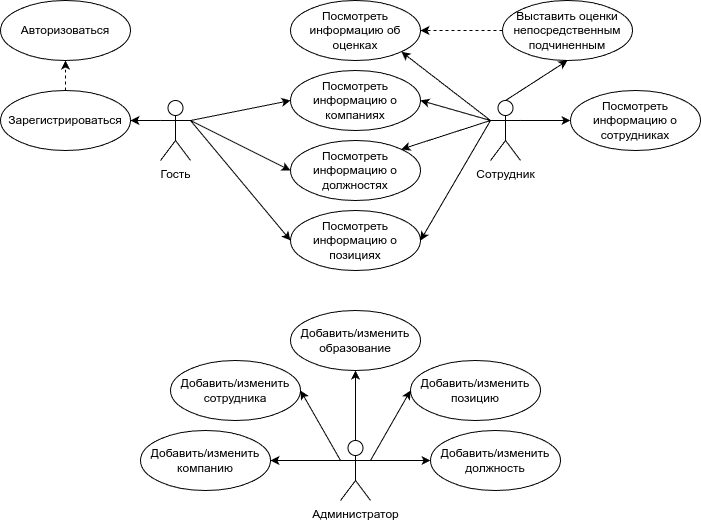

The diagram above was exported from draw.io. Its source (the exported page's mxGraphModel, read from the mxfile embedded in the PNG):
<mxGraphModel dx="798" dy="499" grid="1" gridSize="10" guides="1" tooltips="1" connect="1" arrows="1" fold="1" page="1" pageScale="1" pageWidth="827" pageHeight="1169" math="0" shadow="0">
  <root>
    <mxCell id="0" />
    <mxCell id="1" parent="0" />
    <mxCell id="1OsnAIPGyXoQE85s0FAL-3" value="" style="rounded=0;orthogonalLoop=1;jettySize=auto;html=1;exitX=0.5;exitY=0;exitDx=0;exitDy=0;exitPerimeter=0;entryX=0.5;entryY=1;entryDx=0;entryDy=0;" parent="1" source="1OsnAIPGyXoQE85s0FAL-1" target="1OsnAIPGyXoQE85s0FAL-2" edge="1">
      <mxGeometry relative="1" as="geometry" />
    </mxCell>
    <mxCell id="1OsnAIPGyXoQE85s0FAL-6" value="" style="rounded=0;orthogonalLoop=1;jettySize=auto;html=1;exitX=0;exitY=0.3333333333333333;exitDx=0;exitDy=0;exitPerimeter=0;entryX=1;entryY=1;entryDx=0;entryDy=0;" parent="1" source="1OsnAIPGyXoQE85s0FAL-1" target="1OsnAIPGyXoQE85s0FAL-5" edge="1">
      <mxGeometry relative="1" as="geometry" />
    </mxCell>
    <mxCell id="1OsnAIPGyXoQE85s0FAL-8" value="" style="rounded=0;orthogonalLoop=1;jettySize=auto;html=1;exitX=0;exitY=0.3333333333333333;exitDx=0;exitDy=0;exitPerimeter=0;entryX=1;entryY=0.5;entryDx=0;entryDy=0;" parent="1" source="1OsnAIPGyXoQE85s0FAL-1" target="1OsnAIPGyXoQE85s0FAL-7" edge="1">
      <mxGeometry relative="1" as="geometry" />
    </mxCell>
    <mxCell id="1OsnAIPGyXoQE85s0FAL-10" value="" style="rounded=0;orthogonalLoop=1;jettySize=auto;html=1;exitX=0;exitY=0.3333333333333333;exitDx=0;exitDy=0;exitPerimeter=0;entryX=1;entryY=0;entryDx=0;entryDy=0;" parent="1" source="1OsnAIPGyXoQE85s0FAL-1" target="1OsnAIPGyXoQE85s0FAL-9" edge="1">
      <mxGeometry relative="1" as="geometry" />
    </mxCell>
    <mxCell id="1OsnAIPGyXoQE85s0FAL-12" value="" style="rounded=0;orthogonalLoop=1;jettySize=auto;html=1;entryX=1;entryY=0.5;entryDx=0;entryDy=0;exitX=0;exitY=0.3333333333333333;exitDx=0;exitDy=0;exitPerimeter=0;" parent="1" source="1OsnAIPGyXoQE85s0FAL-1" target="1OsnAIPGyXoQE85s0FAL-11" edge="1">
      <mxGeometry relative="1" as="geometry" />
    </mxCell>
    <mxCell id="1OsnAIPGyXoQE85s0FAL-32" value="" style="rounded=0;orthogonalLoop=1;jettySize=auto;html=1;exitX=1;exitY=0.3333333333333333;exitDx=0;exitDy=0;exitPerimeter=0;entryX=0;entryY=0.5;entryDx=0;entryDy=0;" parent="1" source="1OsnAIPGyXoQE85s0FAL-1" target="1OsnAIPGyXoQE85s0FAL-31" edge="1">
      <mxGeometry relative="1" as="geometry" />
    </mxCell>
    <mxCell id="1OsnAIPGyXoQE85s0FAL-1" value="Сотрудник" style="shape=umlActor;verticalLabelPosition=bottom;verticalAlign=top;html=1;outlineConnect=0;" parent="1" vertex="1">
      <mxGeometry x="530" y="160" width="30" height="60" as="geometry" />
    </mxCell>
    <mxCell id="1OsnAIPGyXoQE85s0FAL-19" value="" style="edgeStyle=orthogonalEdgeStyle;rounded=0;orthogonalLoop=1;jettySize=auto;html=1;dashed=1;" parent="1" source="1OsnAIPGyXoQE85s0FAL-2" target="1OsnAIPGyXoQE85s0FAL-5" edge="1">
      <mxGeometry relative="1" as="geometry" />
    </mxCell>
    <mxCell id="1OsnAIPGyXoQE85s0FAL-2" value="Выставить оценки непосредственным подчиненным" style="ellipse;whiteSpace=wrap;html=1;fillColor=none;" parent="1" vertex="1">
      <mxGeometry x="542" y="60" width="130" height="60" as="geometry" />
    </mxCell>
    <mxCell id="1OsnAIPGyXoQE85s0FAL-5" value="Посмотреть информацию об оценках" style="ellipse;whiteSpace=wrap;html=1;fillColor=none;" parent="1" vertex="1">
      <mxGeometry x="330" y="60" width="130" height="60" as="geometry" />
    </mxCell>
    <mxCell id="1OsnAIPGyXoQE85s0FAL-7" value="Посмотреть информацию о компаниях" style="ellipse;whiteSpace=wrap;html=1;fillColor=none;" parent="1" vertex="1">
      <mxGeometry x="330" y="130" width="130" height="60" as="geometry" />
    </mxCell>
    <mxCell id="1OsnAIPGyXoQE85s0FAL-9" value="Посмотреть информацию о должностях" style="ellipse;whiteSpace=wrap;html=1;fillColor=none;" parent="1" vertex="1">
      <mxGeometry x="330" y="200" width="130" height="60" as="geometry" />
    </mxCell>
    <mxCell id="1OsnAIPGyXoQE85s0FAL-11" value="Посмотреть информацию о позициях" style="ellipse;whiteSpace=wrap;html=1;fillColor=none;" parent="1" vertex="1">
      <mxGeometry x="330" y="270" width="130" height="60" as="geometry" />
    </mxCell>
    <mxCell id="1OsnAIPGyXoQE85s0FAL-15" value="" style="rounded=0;orthogonalLoop=1;jettySize=auto;html=1;entryX=0;entryY=0.5;entryDx=0;entryDy=0;exitX=1;exitY=0.3333333333333333;exitDx=0;exitDy=0;exitPerimeter=0;" parent="1" source="1OsnAIPGyXoQE85s0FAL-13" target="1OsnAIPGyXoQE85s0FAL-7" edge="1">
      <mxGeometry relative="1" as="geometry" />
    </mxCell>
    <mxCell id="1OsnAIPGyXoQE85s0FAL-18" value="" style="rounded=0;orthogonalLoop=1;jettySize=auto;html=1;entryX=0;entryY=0.5;entryDx=0;entryDy=0;exitX=1;exitY=0.3333333333333333;exitDx=0;exitDy=0;exitPerimeter=0;" parent="1" source="1OsnAIPGyXoQE85s0FAL-13" target="1OsnAIPGyXoQE85s0FAL-11" edge="1">
      <mxGeometry relative="1" as="geometry" />
    </mxCell>
    <mxCell id="1OsnAIPGyXoQE85s0FAL-45" value="" style="rounded=0;orthogonalLoop=1;jettySize=auto;html=1;exitX=0;exitY=0.3333333333333333;exitDx=0;exitDy=0;exitPerimeter=0;" parent="1" source="1OsnAIPGyXoQE85s0FAL-13" target="1OsnAIPGyXoQE85s0FAL-44" edge="1">
      <mxGeometry relative="1" as="geometry" />
    </mxCell>
    <mxCell id="1OsnAIPGyXoQE85s0FAL-13" value="Гость" style="shape=umlActor;verticalLabelPosition=bottom;verticalAlign=top;html=1;outlineConnect=0;" parent="1" vertex="1">
      <mxGeometry x="200" y="160" width="30" height="60" as="geometry" />
    </mxCell>
    <mxCell id="1OsnAIPGyXoQE85s0FAL-35" value="" style="rounded=0;orthogonalLoop=1;jettySize=auto;html=1;exitX=0;exitY=0.3333333333333333;exitDx=0;exitDy=0;exitPerimeter=0;entryX=1;entryY=0.5;entryDx=0;entryDy=0;" parent="1" source="1OsnAIPGyXoQE85s0FAL-21" target="1OsnAIPGyXoQE85s0FAL-34" edge="1">
      <mxGeometry relative="1" as="geometry" />
    </mxCell>
    <mxCell id="1OsnAIPGyXoQE85s0FAL-37" value="" style="rounded=0;orthogonalLoop=1;jettySize=auto;html=1;exitX=0;exitY=0.3333333333333333;exitDx=0;exitDy=0;exitPerimeter=0;entryX=1;entryY=0.5;entryDx=0;entryDy=0;" parent="1" source="1OsnAIPGyXoQE85s0FAL-21" target="1OsnAIPGyXoQE85s0FAL-36" edge="1">
      <mxGeometry relative="1" as="geometry" />
    </mxCell>
    <mxCell id="1OsnAIPGyXoQE85s0FAL-39" value="" style="rounded=0;orthogonalLoop=1;jettySize=auto;html=1;exitX=1;exitY=0.3333333333333333;exitDx=0;exitDy=0;exitPerimeter=0;entryX=0;entryY=0.5;entryDx=0;entryDy=0;" parent="1" source="1OsnAIPGyXoQE85s0FAL-21" target="1OsnAIPGyXoQE85s0FAL-38" edge="1">
      <mxGeometry relative="1" as="geometry" />
    </mxCell>
    <mxCell id="1OsnAIPGyXoQE85s0FAL-49" value="" style="rounded=0;orthogonalLoop=1;jettySize=auto;html=1;" parent="1" source="1OsnAIPGyXoQE85s0FAL-21" target="1OsnAIPGyXoQE85s0FAL-48" edge="1">
      <mxGeometry relative="1" as="geometry" />
    </mxCell>
    <mxCell id="1OsnAIPGyXoQE85s0FAL-21" value="Администратор" style="shape=umlActor;verticalLabelPosition=bottom;verticalAlign=top;html=1;outlineConnect=0;" parent="1" vertex="1">
      <mxGeometry x="380" y="500" width="30" height="60" as="geometry" />
    </mxCell>
    <mxCell id="1OsnAIPGyXoQE85s0FAL-31" value="Посмотреть информацию о сотрудниках" style="ellipse;whiteSpace=wrap;html=1;fillColor=none;" parent="1" vertex="1">
      <mxGeometry x="610" y="150" width="130" height="60" as="geometry" />
    </mxCell>
    <mxCell id="1OsnAIPGyXoQE85s0FAL-34" value="Добавить/изменить сотрудника" style="ellipse;whiteSpace=wrap;html=1;fillColor=none;" parent="1" vertex="1">
      <mxGeometry x="210" y="420" width="130" height="60" as="geometry" />
    </mxCell>
    <mxCell id="1OsnAIPGyXoQE85s0FAL-36" value="Добавить/изменить компанию" style="ellipse;whiteSpace=wrap;html=1;fillColor=none;" parent="1" vertex="1">
      <mxGeometry x="180" y="490" width="130" height="60" as="geometry" />
    </mxCell>
    <mxCell id="1OsnAIPGyXoQE85s0FAL-38" value="Добавить/изменить позицию" style="ellipse;whiteSpace=wrap;html=1;fillColor=none;" parent="1" vertex="1">
      <mxGeometry x="450" y="420" width="130" height="60" as="geometry" />
    </mxCell>
    <mxCell id="1OsnAIPGyXoQE85s0FAL-40" value="Добавить/изменить должность" style="ellipse;whiteSpace=wrap;html=1;fillColor=none;" parent="1" vertex="1">
      <mxGeometry x="470" y="490" width="130" height="60" as="geometry" />
    </mxCell>
    <mxCell id="1OsnAIPGyXoQE85s0FAL-41" value="" style="endArrow=classic;html=1;rounded=0;entryX=0;entryY=0.5;entryDx=0;entryDy=0;exitX=1;exitY=0.3333333333333333;exitDx=0;exitDy=0;exitPerimeter=0;" parent="1" source="1OsnAIPGyXoQE85s0FAL-21" target="1OsnAIPGyXoQE85s0FAL-40" edge="1">
      <mxGeometry width="50" height="50" relative="1" as="geometry">
        <mxPoint x="420" y="530" as="sourcePoint" />
        <mxPoint x="470" y="480" as="targetPoint" />
      </mxGeometry>
    </mxCell>
    <mxCell id="1OsnAIPGyXoQE85s0FAL-47" value="" style="rounded=0;orthogonalLoop=1;jettySize=auto;html=1;dashed=1;" parent="1" source="1OsnAIPGyXoQE85s0FAL-44" target="1OsnAIPGyXoQE85s0FAL-46" edge="1">
      <mxGeometry relative="1" as="geometry" />
    </mxCell>
    <mxCell id="1OsnAIPGyXoQE85s0FAL-44" value="Зарегистрироваться" style="ellipse;whiteSpace=wrap;html=1;fillColor=none;" parent="1" vertex="1">
      <mxGeometry x="40" y="150" width="130" height="60" as="geometry" />
    </mxCell>
    <mxCell id="1OsnAIPGyXoQE85s0FAL-46" value="Авторизоваться" style="ellipse;whiteSpace=wrap;html=1;fillColor=none;" parent="1" vertex="1">
      <mxGeometry x="40" y="60" width="130" height="60" as="geometry" />
    </mxCell>
    <mxCell id="1OsnAIPGyXoQE85s0FAL-48" value="Добавить/изменить образование" style="ellipse;whiteSpace=wrap;html=1;fillColor=none;" parent="1" vertex="1">
      <mxGeometry x="330" y="370" width="130" height="60" as="geometry" />
    </mxCell>
    <mxCell id="vIT5X-Xo9M--3yNVANzU-1" value="" style="rounded=0;orthogonalLoop=1;jettySize=auto;html=1;entryX=0;entryY=0.5;entryDx=0;entryDy=0;exitX=1;exitY=0.3333333333333333;exitDx=0;exitDy=0;exitPerimeter=0;" edge="1" parent="1" source="1OsnAIPGyXoQE85s0FAL-13" target="1OsnAIPGyXoQE85s0FAL-9">
      <mxGeometry relative="1" as="geometry">
        <mxPoint x="260" y="200" as="sourcePoint" />
        <mxPoint x="360" y="320" as="targetPoint" />
      </mxGeometry>
    </mxCell>
  </root>
</mxGraphModel>